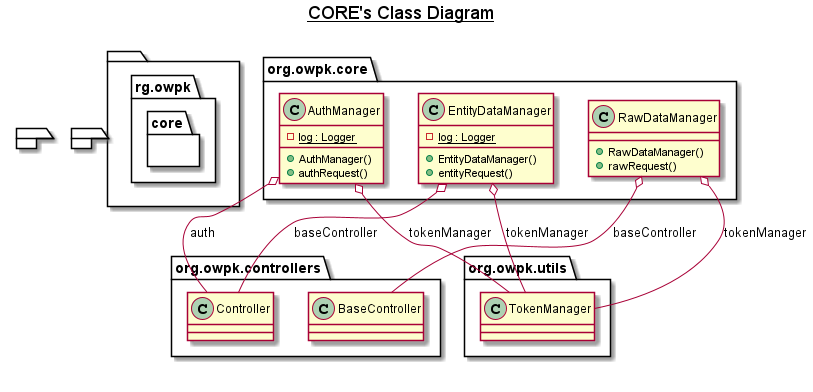

The diagram above was rendered by PlantUML. Its source (embedded in the PNG):
@startuml

title __CORE's Class Diagram__\n

  package  {
    namespace rg.owpk {
      namespace core {
        class org.owpk.core.AuthManager {
            {static} - log : Logger
            + AuthManager()
            + authRequest()
        }
      }
    }
  }
  

  package  {
    namespace rg.owpk {
      namespace core {
        class org.owpk.core.EntityDataManager {
            {static} - log : Logger
            + EntityDataManager()
            + entityRequest()
        }
      }
    }
  }
  

  package  {
    namespace rg.owpk {
      namespace core {
        class org.owpk.core.RawDataManager {
            + RawDataManager()
            + rawRequest()
        }
      }
    }
  }
  

  org.owpk.core.AuthManager o-- org.owpk.controllers.Controller : auth
  org.owpk.core.AuthManager o-- org.owpk.utils.TokenManager : tokenManager
  org.owpk.core.EntityDataManager o-- org.owpk.controllers.Controller : baseController
  org.owpk.core.EntityDataManager o-- org.owpk.utils.TokenManager : tokenManager
  org.owpk.core.RawDataManager o-- org.owpk.controllers.BaseController : baseController
  org.owpk.core.RawDataManager o-- org.owpk.utils.TokenManager : tokenManager


right footer


endfooter

@enduml